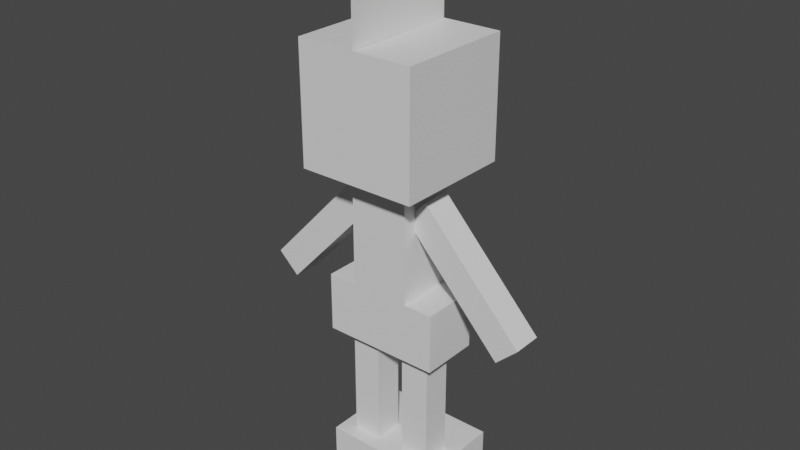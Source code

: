 # Source: tyrogue.blend  (saved by Blender 2.81.16; exported with 4.5.12 LTS)
import bpy
from mathutils import Matrix  # noqa: F401  (used for matrix-valued properties, if any)

bpy.ops.wm.read_factory_settings(use_empty=True)
scene = bpy.context.scene
scene.name = 'Scene'

# ---- collections
col_collection = bpy.data.collections.new('Collection'); scene.collection.children.link(col_collection)

# ---- materials (node trees are filled in below, after node groups)
mat_default_obj = bpy.data.materials.new('Default OBJ')
mat_default_obj.use_transparent_shadow = False

# ---- material node trees
mat_default_obj.use_nodes = True; mat_default_obj.node_tree.nodes.clear()
_N = mat_default_obj.node_tree.nodes; _L = mat_default_obj.node_tree.links
n0 = _N.new('ShaderNodeOutputMaterial'); n0.name = 'Material Output'; n0.location = (300, 300)
n1 = _N.new('ShaderNodeBsdfPrincipled'); n1.name = 'Principled BSDF'; n1.location = (10, 300)
n1.distribution = 'GGX'
n1.subsurface_method = 'BURLEY'
n1.inputs[3].default_value = 1.45
n1.inputs[27].default_value = (0.0, 0.0, 0.0, 1.0)
n1.inputs[28].default_value = 1.0
_L.new(n1.outputs[0], n0.inputs[0])
n0.is_active_output = True

# ---- world
world_world = bpy.data.worlds.new('World'); scene.world = world_world
world_world.use_nodes = True; world_world.node_tree.nodes.clear()
_N = world_world.node_tree.nodes; _L = world_world.node_tree.links
n0 = _N.new('ShaderNodeOutputWorld'); n0.name = 'World Output'; n0.location = (300, 300)
n1 = _N.new('ShaderNodeBackground'); n1.name = 'Background'; n1.location = (10, 300)
n1.inputs[0].default_value = (0.05088, 0.05088, 0.05088, 1.0)
_L.new(n1.outputs[0], n0.inputs[0])
n0.is_active_output = True
world_world.color = (0.05088, 0.05088, 0.05088)
world_world.use_sun_shadow = False
world_world.sun_shadow_jitter_overblur = 0.0

# ---- meshes
me_legleft = bpy.data.meshes.new('legleft')
me_legleft.from_pydata([(0.0625, -0.0625, -0.0625), (-0.0625, -0.0625, -0.0625), (-0.0625, 0.0625, -0.0625), (0.0625, 0.0625, -0.0625), (-0.0625, -0.0625, 0.0625), (0.0625, -0.0625, 0.0625), (0.0625, 0.0625, 0.0625), (-0.0625, 0.0625, 0.0625)], [], [(0, 1, 2, 3), (4, 5, 6, 7), (3, 2, 7, 6), (5, 4, 1, 0), (5, 0, 3, 6), (1, 4, 7, 2)])
_uv = me_legleft.uv_layers.new(name='UVMap')
_uv.uv.foreach_set('vector', [0.2051, 0.1282, 0.2564, 0.1282, 0.2564, 0.1795, 0.2051, 0.1795, 0.3077, 0.1282, 0.359, 0.1282, 0.359, 0.1795, 0.3077, 0.1795, 0.2051, 0.1795, 0.2564, 0.1795, 0.2564, 0.2308, 0.2051, 0.2308, 0.2564, 0.1795, 0.3077, 0.1795, 0.3077, 0.2308, 0.2564, 0.2308, 0.1538, 0.1282, 0.2051, 0.1282, 0.2051, 0.1795, 0.1538, 0.1795, 0.2564, 0.1282, 0.3077, 0.1282, 0.3077, 0.1795, 0.2564, 0.1795])
me_legleft.materials.append(mat_default_obj)
me_legleft.use_remesh_fix_poles = True
me_legleft.use_remesh_preserve_attributes = False
me_legleft.use_mirror_vertex_groups = False
me_legleft.update()
me_legbottomleft = bpy.data.meshes.new('legbottomleft')
me_legbottomleft.from_pydata([(0.03125, -0.125, -0.03125), (-0.03125, -0.125, -0.03125), (-0.03125, 0.125, -0.03125), (0.03125, 0.125, -0.03125), (-0.03125, -0.125, 0.03125), (0.03125, -0.125, 0.03125), (0.03125, 0.125, 0.03125), (-0.03125, 0.125, 0.03125)], [], [(0, 1, 2, 3), (4, 5, 6, 7), (3, 2, 7, 6), (5, 4, 1, 0), (5, 0, 3, 6), (1, 4, 7, 2)])
_uv = me_legbottomleft.uv_layers.new(name='UVMap')
_uv.uv.foreach_set('vector', [0.02564, 0.4359, 0.05128, 0.4359, 0.05128, 0.5385, 0.02564, 0.5385, 0.07692, 0.4359, 0.1026, 0.4359, 0.1026, 0.5385, 0.07692, 0.5385, 0.02564, 0.5385, 0.05128, 0.5385, 0.05128, 0.5641, 0.02564, 0.5641, 0.05128, 0.5385, 0.07692, 0.5385, 0.07692, 0.5641, 0.05128, 0.5641, 0.0, 0.4359, 0.02564, 0.4359, 0.02564, 0.5385, 0.0, 0.5385, 0.05128, 0.4359, 0.07692, 0.4359, 0.07692, 0.5385, 0.05128, 0.5385])
me_legbottomleft.materials.append(mat_default_obj)
me_legbottomleft.use_remesh_fix_poles = True
me_legbottomleft.use_remesh_preserve_attributes = False
me_legbottomleft.use_mirror_vertex_groups = False
me_legbottomleft.update()
me_footleft = bpy.data.meshes.new('footleft')
me_footleft.from_pydata([(0.0625, -0.03125, -0.09375), (-0.0625, -0.03125, -0.09375), (-0.0625, 0.03125, -0.09375), (0.0625, 0.03125, -0.09375), (-0.0625, -0.03125, 0.09375), (0.0625, -0.03125, 0.09375), (0.0625, 0.03125, 0.09375), (-0.0625, 0.03125, 0.09375)], [], [(0, 1, 2, 3), (4, 5, 6, 7), (3, 2, 7, 6), (5, 4, 1, 0), (5, 0, 3, 6), (1, 4, 7, 2)])
_uv = me_footleft.uv_layers.new(name='UVMap')
_uv.uv.foreach_set('vector', [0.3077, 0.4872, 0.359, 0.4872, 0.359, 0.5128, 0.3077, 0.5128, 0.4359, 0.4872, 0.4872, 0.4872, 0.4872, 0.5128, 0.4359, 0.5128, 0.3077, 0.5128, 0.359, 0.5128, 0.359, 0.5897, 0.3077, 0.5897, 0.359, 0.5128, 0.4103, 0.5128, 0.4103, 0.5897, 0.359, 0.5897, 0.2308, 0.4872, 0.3077, 0.4872, 0.3077, 0.5128, 0.2308, 0.5128, 0.359, 0.4872, 0.4359, 0.4872, 0.4359, 0.5128, 0.359, 0.5128])
me_footleft.materials.append(mat_default_obj)
me_footleft.use_remesh_fix_poles = True
me_footleft.use_remesh_preserve_attributes = False
me_footleft.use_mirror_vertex_groups = False
me_footleft.update()
me_armright = bpy.data.meshes.new('armright')
me_armright.from_pydata([(0.361, -0.2072, -0.03125), (0.3153, -0.2499, -0.03125), (0.1021, -0.02131, -0.03125), (0.1479, 0.02131, -0.03125), (0.3153, -0.2499, 0.03125), (0.361, -0.2072, 0.03125), (0.1479, 0.02131, 0.03125), (0.1021, -0.02131, 0.03125)], [], [(0, 1, 2, 3), (4, 5, 6, 7), (3, 2, 7, 6), (5, 4, 1, 0), (5, 0, 3, 6), (1, 4, 7, 2)])
_uv = me_armright.uv_layers.new(name='UVMap')
_uv.uv.foreach_set('vector', [0.02564, 0.1282, 0.05128, 0.1282, 0.05128, 0.2564, 0.02564, 0.2564, 0.07692, 0.1282, 0.1026, 0.1282, 0.1026, 0.2564, 0.07692, 0.2564, 0.02564, 0.2564, 0.05128, 0.2564, 0.05128, 0.2821, 0.02564, 0.2821, 0.05128, 0.2564, 0.07692, 0.2564, 0.07692, 0.2821, 0.05128, 0.2821, 0.0, 0.1282, 0.02564, 0.1282, 0.02564, 0.2564, 0.0, 0.2564, 0.05128, 0.1282, 0.07692, 0.1282, 0.07692, 0.2564, 0.05128, 0.2564])
me_armright.materials.append(mat_default_obj)
me_armright.use_remesh_fix_poles = True
me_armright.use_remesh_preserve_attributes = False
me_armright.use_mirror_vertex_groups = False
me_armright.update()
me_armleft = bpy.data.meshes.new('armleft')
me_armleft.from_pydata([(-0.1903, -0.2499, -0.03125), (-0.236, -0.2072, -0.03125), (-0.02285, 0.02131, -0.03125), (0.02285, -0.02131, -0.03125), (-0.236, -0.2072, 0.03125), (-0.1903, -0.2499, 0.03125), (0.02285, -0.02131, 0.03125), (-0.02285, 0.02131, 0.03125)], [], [(0, 1, 2, 3), (4, 5, 6, 7), (3, 2, 7, 6), (5, 4, 1, 0), (5, 0, 3, 6), (1, 4, 7, 2)])
_uv = me_armleft.uv_layers.new(name='UVMap')
_uv.uv.foreach_set('vector', [0.02564, 0.1282, 0.05128, 0.1282, 0.05128, 0.2564, 0.02564, 0.2564, 0.07692, 0.1282, 0.1026, 0.1282, 0.1026, 0.2564, 0.07692, 0.2564, 0.02564, 0.2564, 0.05128, 0.2564, 0.05128, 0.2821, 0.02564, 0.2821, 0.05128, 0.2564, 0.07692, 0.2564, 0.07692, 0.2821, 0.05128, 0.2821, 0.0, 0.1282, 0.02564, 0.1282, 0.02564, 0.2564, 0.0, 0.2564, 0.05128, 0.1282, 0.07692, 0.1282, 0.07692, 0.2564, 0.05128, 0.2564])
me_armleft.materials.append(mat_default_obj)
me_armleft.use_remesh_fix_poles = True
me_armleft.use_remesh_preserve_attributes = False
me_armleft.use_mirror_vertex_groups = False
me_armleft.update()
me_legright = bpy.data.meshes.new('legright')
me_legright.from_pydata([(0.0625, -0.0625, -0.0625), (-0.0625, -0.0625, -0.0625), (-0.0625, 0.0625, -0.0625), (0.0625, 0.0625, -0.0625), (-0.0625, -0.0625, 0.0625), (0.0625, -0.0625, 0.0625), (0.0625, 0.0625, 0.0625), (-0.0625, 0.0625, 0.0625)], [], [(0, 1, 2, 3), (4, 5, 6, 7), (3, 2, 7, 6), (5, 4, 1, 0), (5, 0, 3, 6), (1, 4, 7, 2)])
_uv = me_legright.uv_layers.new(name='UVMap')
_uv.uv.foreach_set('vector', [0.2051, 0.1282, 0.2564, 0.1282, 0.2564, 0.1795, 0.2051, 0.1795, 0.3077, 0.1282, 0.359, 0.1282, 0.359, 0.1795, 0.3077, 0.1795, 0.2051, 0.1795, 0.2564, 0.1795, 0.2564, 0.2308, 0.2051, 0.2308, 0.2564, 0.1795, 0.3077, 0.1795, 0.3077, 0.2308, 0.2564, 0.2308, 0.1538, 0.1282, 0.2051, 0.1282, 0.2051, 0.1795, 0.1538, 0.1795, 0.2564, 0.1282, 0.3077, 0.1282, 0.3077, 0.1795, 0.2564, 0.1795])
me_legright.materials.append(mat_default_obj)
me_legright.use_remesh_fix_poles = True
me_legright.use_remesh_preserve_attributes = False
me_legright.use_mirror_vertex_groups = False
me_legright.update()
me_legbottomright = bpy.data.meshes.new('legbottomright')
me_legbottomright.from_pydata([(0.03125, -0.125, -0.03125), (-0.03125, -0.125, -0.03125), (-0.03125, 0.125, -0.03125), (0.03125, 0.125, -0.03125), (-0.03125, -0.125, 0.03125), (0.03125, -0.125, 0.03125), (0.03125, 0.125, 0.03125), (-0.03125, 0.125, 0.03125)], [], [(0, 1, 2, 3), (4, 5, 6, 7), (3, 2, 7, 6), (5, 4, 1, 0), (5, 0, 3, 6), (1, 4, 7, 2)])
_uv = me_legbottomright.uv_layers.new(name='UVMap')
_uv.uv.foreach_set('vector', [0.02564, 0.4359, 0.05128, 0.4359, 0.05128, 0.5385, 0.02564, 0.5385, 0.07692, 0.4359, 0.1026, 0.4359, 0.1026, 0.5385, 0.07692, 0.5385, 0.02564, 0.5385, 0.05128, 0.5385, 0.05128, 0.5641, 0.02564, 0.5641, 0.05128, 0.5385, 0.07692, 0.5385, 0.07692, 0.5641, 0.05128, 0.5641, 0.0, 0.4359, 0.02564, 0.4359, 0.02564, 0.5385, 0.0, 0.5385, 0.05128, 0.4359, 0.07692, 0.4359, 0.07692, 0.5385, 0.05128, 0.5385])
me_legbottomright.materials.append(mat_default_obj)
me_legbottomright.use_remesh_fix_poles = True
me_legbottomright.use_remesh_preserve_attributes = False
me_legbottomright.use_mirror_vertex_groups = False
me_legbottomright.update()
me_footright = bpy.data.meshes.new('footright')
me_footright.from_pydata([(0.0625, -0.03125, -0.09375), (-0.0625, -0.03125, -0.09375), (-0.0625, 0.03125, -0.09375), (0.0625, 0.03125, -0.09375), (-0.0625, -0.03125, 0.09375), (0.0625, -0.03125, 0.09375), (0.0625, 0.03125, 0.09375), (-0.0625, 0.03125, 0.09375)], [], [(0, 1, 2, 3), (4, 5, 6, 7), (3, 2, 7, 6), (5, 4, 1, 0), (5, 0, 3, 6), (1, 4, 7, 2)])
_uv = me_footright.uv_layers.new(name='UVMap')
_uv.uv.foreach_set('vector', [0.3077, 0.4872, 0.359, 0.4872, 0.359, 0.5128, 0.3077, 0.5128, 0.4359, 0.4872, 0.4872, 0.4872, 0.4872, 0.5128, 0.4359, 0.5128, 0.3077, 0.5128, 0.359, 0.5128, 0.359, 0.5897, 0.3077, 0.5897, 0.359, 0.5128, 0.4103, 0.5128, 0.4103, 0.5897, 0.359, 0.5897, 0.2308, 0.4872, 0.3077, 0.4872, 0.3077, 0.5128, 0.2308, 0.5128, 0.359, 0.4872, 0.4359, 0.4872, 0.4359, 0.5128, 0.359, 0.5128])
me_footright.materials.append(mat_default_obj)
me_footright.use_remesh_fix_poles = True
me_footright.use_remesh_preserve_attributes = False
me_footright.use_mirror_vertex_groups = False
me_footright.update()
me_body = bpy.data.meshes.new('body')
me_body.from_pydata([(0.0625, -0.125, -0.0625), (-0.0625, -0.125, -0.0625), (-0.0625, 0.125, -0.0625), (0.0625, 0.125, -0.0625), (-0.0625, -0.125, 0.0625), (0.0625, -0.125, 0.0625), (0.0625, 0.125, 0.0625), (-0.0625, 0.125, 0.0625)], [], [(0, 1, 2, 3), (4, 5, 6, 7), (3, 2, 7, 6), (5, 4, 1, 0), (5, 0, 3, 6), (1, 4, 7, 2)])
_uv = me_body.uv_layers.new(name='UVMap')
_uv.uv.foreach_set('vector', [0.5385, 0.8462, 0.5897, 0.8462, 0.5897, 0.9487, 0.5385, 0.9487, 0.641, 0.8462, 0.6923, 0.8462, 0.6923, 0.9487, 0.641, 0.9487, 0.5385, 0.9487, 0.5897, 0.9487, 0.5897, 1.0, 0.5385, 1.0, 0.5897, 0.9487, 0.641, 0.9487, 0.641, 1.0, 0.5897, 1.0, 0.4872, 0.8462, 0.5385, 0.8462, 0.5385, 0.9487, 0.4872, 0.9487, 0.5897, 0.8462, 0.641, 0.8462, 0.641, 0.9487, 0.5897, 0.9487])
me_body.materials.append(mat_default_obj)
me_body.use_remesh_fix_poles = True
me_body.use_remesh_preserve_attributes = False
me_body.use_mirror_vertex_groups = False
me_body.update()
me_head = bpy.data.meshes.new('head')
me_head.from_pydata([(0.125, 0.0, -0.125), (-0.125, 0.0, -0.125), (-0.125, 0.25, -0.125), (0.125, 0.25, -0.125), (-0.125, 0.0, 0.125), (0.125, 0.0, 0.125), (0.125, 0.25, 0.125), (-0.125, 0.25, 0.125)], [], [(0, 1, 2, 3), (4, 5, 6, 7), (3, 2, 7, 6), (5, 4, 1, 0), (5, 0, 3, 6), (1, 4, 7, 2)])
_uv = me_head.uv_layers.new(name='UVMap')
_uv.uv.foreach_set('vector', [0.1026, 0.7949, 0.2051, 0.7949, 0.2051, 0.8974, 0.1026, 0.8974, 0.3077, 0.7949, 0.4103, 0.7949, 0.4103, 0.8974, 0.3077, 0.8974, 0.1026, 0.8974, 0.2051, 0.8974, 0.2051, 1.0, 0.1026, 1.0, 0.2051, 0.8974, 0.3077, 0.8974, 0.3077, 1.0, 0.2051, 1.0, 0.0, 0.7949, 0.1026, 0.7949, 0.1026, 0.8974, 0.0, 0.8974, 0.2051, 0.7949, 0.3077, 0.7949, 0.3077, 0.8974, 0.2051, 0.8974])
me_head.materials.append(mat_default_obj)
me_head.use_remesh_fix_poles = True
me_head.use_remesh_preserve_attributes = False
me_head.use_mirror_vertex_groups = False
me_head.update()
me_headchild = bpy.data.meshes.new('headChild')
me_headchild.from_pydata([(0.0, -0.09375, 0.125), (0.0, -0.09375, -0.125), (0.0, 0.09375, -0.125), (0.0, 0.09375, 0.125)], [], [(1, 0, 3, 2)])
_uv = me_headchild.uv_layers.new(name='UVMap')
_uv.uv.foreach_set('vector', [0.8974, 0.8205, 1.0, 0.8205, 1.0, 0.8974, 0.8974, 0.8974])
me_headchild.materials.append(mat_default_obj)
me_headchild.use_remesh_fix_poles = True
me_headchild.use_remesh_preserve_attributes = False
me_headchild.use_mirror_vertex_groups = False
me_headchild.update()

# ---- objects
ob_legleft = bpy.data.objects.new('legleft', me_legleft)
ob_legbottomleft = bpy.data.objects.new('legbottomleft', me_legbottomleft)
ob_footleft = bpy.data.objects.new('footleft', me_footleft)
ob_armright = bpy.data.objects.new('armright', me_armright)
ob_armleft = bpy.data.objects.new('armleft', me_armleft)
ob_legright = bpy.data.objects.new('legright', me_legright)
ob_legbottomright = bpy.data.objects.new('legbottomright', me_legbottomright)
ob_footright = bpy.data.objects.new('footright', me_footright)
ob_body = bpy.data.objects.new('body', me_body)
ob_head = bpy.data.objects.new('head', me_head)
ob_headchild = bpy.data.objects.new('headChild', me_headchild)

# ---- transforms, parenting, visibility, modifiers, constraints
ob_legleft.parent = ob_body
ob_legleft.matrix_parent_inverse = Matrix(((1.0, 0.0, 0.0, -0.0), (0.0, -1.629e-07, 1.0, -0.5589), (0.0, -1.0, -1.629e-07, 2.438e-07), (-0.0, 0.0, -0.0, 1.0)))
ob_legleft.location = (-0.0625, 1.833e-07, 0.3714)
ob_legleft.rotation_euler = (1.571, -0.0, 0.0)
ob_legleft.lineart.crease_threshold = 0.0
ob_legbottomleft.parent = ob_legleft
ob_legbottomleft.matrix_parent_inverse = Matrix(((1.0, 0.0, -0.0, 0.0625), (0.0, -1.629e-07, 1.0, -0.3714), (0.0, -1.0, -1.629e-07, 2.438e-07), (-0.0, 0.0, -0.0, 1.0)))
ob_legbottomleft.location = (-0.0625, 2.138e-07, 0.1839)
ob_legbottomleft.rotation_euler = (1.571, -0.0, 0.0)
ob_legbottomleft.lineart.crease_threshold = 0.0
ob_footleft.parent = ob_legbottomleft
ob_footleft.matrix_parent_inverse = Matrix(((1.0, 0.0, -0.0, 0.0625), (0.0, -1.629e-07, 1.0, -0.1839), (0.0, -1.0, -1.629e-07, 2.438e-07), (-0.0, 0.0, -0.0, 1.0)))
ob_footleft.location = (-0.0625, 0.03125, 0.02764)
ob_footleft.rotation_euler = (1.571, -0.0, 0.0)
ob_footleft.lineart.crease_threshold = 0.0
ob_armright.parent = ob_body
ob_armright.matrix_parent_inverse = Matrix(((1.0, 0.0, 0.0, -0.0), (0.0, -1.629e-07, 1.0, -0.5589), (0.0, -1.0, -1.629e-07, 2.438e-07), (-0.0, 0.0, -0.0, 1.0)))
ob_armright.location = (-0.0625, 1.43e-07, 0.6214)
ob_armright.rotation_euler = (1.571, -0.0, 0.0)
ob_armright.lineart.crease_threshold = 0.0
ob_armleft.parent = ob_body
ob_armleft.matrix_parent_inverse = Matrix(((1.0, 0.0, 0.0, -0.0), (0.0, -1.629e-07, 1.0, -0.5589), (0.0, -1.0, -1.629e-07, 2.438e-07), (-0.0, 0.0, -0.0, 1.0)))
ob_armleft.location = (-0.0625, 1.43e-07, 0.6214)
ob_armleft.rotation_euler = (1.571, -0.0, 0.0)
ob_armleft.lineart.crease_threshold = 0.0
ob_legright.parent = ob_body
ob_legright.matrix_parent_inverse = Matrix(((1.0, 0.0, 0.0, -0.0), (0.0, -1.629e-07, 1.0, -0.5589), (0.0, -1.0, -1.629e-07, 2.438e-07), (-0.0, 0.0, -0.0, 1.0)))
ob_legright.location = (0.0625, 1.833e-07, 0.3714)
ob_legright.rotation_euler = (1.571, -0.0, 0.0)
ob_legright.lineart.crease_threshold = 0.0
ob_legbottomright.parent = ob_legright
ob_legbottomright.matrix_parent_inverse = Matrix(((1.0, 0.0, 0.0, -0.0625), (0.0, -1.629e-07, 1.0, -0.3714), (0.0, -1.0, -1.629e-07, 2.438e-07), (-0.0, 0.0, -0.0, 1.0)))
ob_legbottomright.location = (0.0625, 2.138e-07, 0.1839)
ob_legbottomright.rotation_euler = (1.571, -0.0, 0.0)
ob_legbottomright.lineart.crease_threshold = 0.0
ob_footright.parent = ob_legbottomright
ob_footright.matrix_parent_inverse = Matrix(((1.0, 0.0, 0.0, -0.0625), (0.0, -1.629e-07, 1.0, -0.1839), (0.0, -1.0, -1.629e-07, 2.438e-07), (-0.0, 0.0, -0.0, 1.0)))
ob_footright.location = (0.0625, 0.03125, 0.02764)
ob_footright.rotation_euler = (1.571, -0.0, 0.0)
ob_footright.lineart.crease_threshold = 0.0
ob_body.location = (0.0, 1.527e-07, 0.5589)
ob_body.rotation_euler = (1.571, -0.0, 0.0)
ob_body.lineart.crease_threshold = 0.0
ob_head.parent = ob_body
ob_head.matrix_parent_inverse = Matrix(((1.0, 0.0, 0.0, -0.0), (0.0, -1.629e-07, 1.0, -0.5589), (0.0, -1.0, -1.629e-07, 2.438e-07), (-0.0, 0.0, -0.0, 1.0)))
ob_head.location = (0.0, 1.341e-07, 0.6839)
ob_head.rotation_euler = (1.571, -0.0, 0.0)
ob_head.lineart.crease_threshold = 0.0
ob_headchild.parent = ob_head
ob_headchild.matrix_parent_inverse = Matrix(((1.0, 0.0, 0.0, -0.0), (0.0, -1.629e-07, 1.0, -0.6839), (0.0, -1.0, -1.629e-07, 2.455e-07), (-0.0, 0.0, -0.0, 1.0)))
ob_headchild.location = (0.0, 7.637e-08, 1.028)
ob_headchild.rotation_euler = (1.571, -0.0, 0.0)
ob_headchild.lineart.crease_threshold = 0.0

# ---- collection membership
col_collection.objects.link(ob_legleft)
col_collection.objects.link(ob_legbottomleft)
col_collection.objects.link(ob_footleft)
col_collection.objects.link(ob_armright)
col_collection.objects.link(ob_armleft)
col_collection.objects.link(ob_legright)
col_collection.objects.link(ob_legbottomright)
col_collection.objects.link(ob_footright)
col_collection.objects.link(ob_body)
col_collection.objects.link(ob_head)
col_collection.objects.link(ob_headchild)

# ---- scene / render settings (as saved in the file)
scene.frame_start = 1; scene.frame_end = 250; scene.frame_set(1)
scene.render.engine = 'BLENDER_EEVEE_NEXT'
scene.cycles.use_denoising = False
scene.cycles.samples = 128
scene.cycles.sampling_pattern = 'TABULATED_SOBOL'
scene.cycles.use_adaptive_sampling = False
scene.cycles.use_light_tree = False
scene.view_settings.view_transform = 'Filmic'
bpy.context.view_layer.update()

# ---- added for rendering (the .blend has no active camera and no usable light): camera, sun
cam_auto = bpy.data.cameras.new('AutoCamera')
cam_auto.lens = 50.0
cam_auto.sensor_width = 36.0
cam_auto.clip_end = 1000.0
ob_auto_camera = bpy.data.objects.new('AutoCamera', cam_auto)
scene.collection.objects.link(ob_auto_camera)
ob_auto_camera.location = (1.20083, -1.44099, 1.51955)
ob_auto_camera.rotation_euler = (1.09748, -7.21219e-08, 0.694738)
scene.camera = ob_auto_camera
light_auto_sun = bpy.data.lights.new('AutoSun', 'SUN')
light_auto_sun.energy = 3.0
light_auto_sun.angle = 0.0523599
ob_auto_sun = bpy.data.objects.new('AutoSun', light_auto_sun)
scene.collection.objects.link(ob_auto_sun)
ob_auto_sun.rotation_euler = (0.872665, 0.174533, 0.523599)
bpy.context.view_layer.update()

